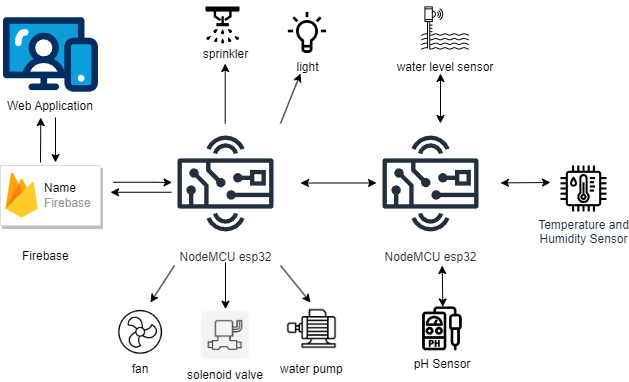

The diagram above was exported from draw.io. Its source (the exported page's mxGraphModel, read from the mxfile embedded in the PNG):
<mxGraphModel dx="1050" dy="557" grid="1" gridSize="10" guides="1" tooltips="1" connect="1" arrows="1" fold="1" page="1" pageScale="1" pageWidth="827" pageHeight="1169" math="0" shadow="0">
  <root>
    <mxCell id="0" />
    <mxCell id="1" parent="0" />
    <mxCell id="nsKCxBN0QyZnGtGtVGVD-10" value="NodeMCU esp32" style="sketch=0;outlineConnect=0;fontColor=#232F3E;gradientColor=none;strokeColor=#232F3E;fillColor=#ffffff;dashed=0;verticalLabelPosition=bottom;verticalAlign=top;align=center;html=1;fontSize=12;fontStyle=0;aspect=fixed;shape=mxgraph.aws4.resourceIcon;resIcon=mxgraph.aws4.hardware_board;" parent="1" vertex="1">
      <mxGeometry x="245" y="151" width="120" height="120" as="geometry" />
    </mxCell>
    <mxCell id="JErF8h-0gaxJAEE-yj-3-4" value="" style="endArrow=classic;startArrow=none;html=1;rounded=0;startFill=0;" parent="1" edge="1">
      <mxGeometry width="50" height="50" relative="1" as="geometry">
        <mxPoint x="192.52999999999997" y="209.76" as="sourcePoint" />
        <mxPoint x="251.52999999999997" y="210" as="targetPoint" />
        <Array as="points">
          <mxPoint x="233.24" y="209.76" />
        </Array>
      </mxGeometry>
    </mxCell>
    <mxCell id="JErF8h-0gaxJAEE-yj-3-10" value="" style="endArrow=none;startArrow=classic;html=1;rounded=0;endFill=0;" parent="1" edge="1">
      <mxGeometry width="50" height="50" relative="1" as="geometry">
        <mxPoint x="190" y="219.76" as="sourcePoint" />
        <mxPoint x="251" y="219.76" as="targetPoint" />
      </mxGeometry>
    </mxCell>
    <mxCell id="c90qg3B3Z7THFBE4nhUW-3" value="" style="strokeColor=#dddddd;shadow=1;strokeWidth=1;rounded=1;absoluteArcSize=1;arcSize=2;" parent="1" vertex="1">
      <mxGeometry x="80" y="193" width="100" height="60" as="geometry" />
    </mxCell>
    <mxCell id="c90qg3B3Z7THFBE4nhUW-4" value="&lt;font color=&quot;#000000&quot;&gt;Name&lt;/font&gt;&lt;br&gt;Firebase" style="sketch=0;dashed=0;connectable=0;html=1;fillColor=#5184F3;strokeColor=none;shape=mxgraph.gcp2.firebase;part=1;labelPosition=right;verticalLabelPosition=middle;align=left;verticalAlign=middle;spacingLeft=5;fontColor=#999999;fontSize=12;" parent="c90qg3B3Z7THFBE4nhUW-3" vertex="1">
      <mxGeometry width="32.4" height="45" relative="1" as="geometry">
        <mxPoint x="5" y="7" as="offset" />
      </mxGeometry>
    </mxCell>
    <mxCell id="cFVNWhu3IYeWMmhJNAbv-3" value="" style="verticalLabelPosition=bottom;aspect=fixed;html=1;shape=mxgraph.salesforce.web;fillColor=#000000;" parent="1" vertex="1">
      <mxGeometry x="82.53" y="44.5" width="94.94" height="75" as="geometry" />
    </mxCell>
    <mxCell id="cFVNWhu3IYeWMmhJNAbv-4" value="Firebase" style="text;whiteSpace=wrap;" parent="1" vertex="1">
      <mxGeometry x="100" y="270" width="60" height="40" as="geometry" />
    </mxCell>
    <mxCell id="cFVNWhu3IYeWMmhJNAbv-5" value="Web Application" style="text;whiteSpace=wrap;" parent="1" vertex="1">
      <mxGeometry x="85" y="119.5" width="90" height="25" as="geometry" />
    </mxCell>
    <mxCell id="JErF8h-0gaxJAEE-yj-3-16" value="Temperature and &lt;br&gt;Humidity Sensor" style="sketch=0;outlineConnect=0;fontColor=#232F3E;gradientColor=none;fillColor=#000000;strokeColor=none;dashed=0;verticalLabelPosition=bottom;verticalAlign=top;align=center;html=1;fontSize=12;fontStyle=0;aspect=fixed;pointerEvents=1;shape=mxgraph.aws4.iot_thing_temperature_humidity_sensor;" parent="1" vertex="1">
      <mxGeometry x="640" y="193" width="46" height="46" as="geometry" />
    </mxCell>
    <mxCell id="JErF8h-0gaxJAEE-yj-3-5" value="light" style="shape=image;html=1;verticalAlign=top;verticalLabelPosition=bottom;labelBackgroundColor=#ffffff;imageAspect=0;aspect=fixed;image=https://cdn1.iconfinder.com/data/icons/ui-essential-17/32/UI_Essential_Outline_1_essential-app-ui-creative-idea-lamp-128.png" parent="1" vertex="1">
      <mxGeometry x="365" y="37" width="44" height="44" as="geometry" />
    </mxCell>
    <mxCell id="aKEY3zITfeWSHBYCDP8p-2" value="" style="shape=image;verticalLabelPosition=bottom;labelBackgroundColor=default;verticalAlign=top;aspect=fixed;imageAspect=0;image=https://t3.ftcdn.net/jpg/02/16/36/94/360_F_216369473_Y7d8YD3B7vt5CWDf5R5iYRys7EKiVa8u.jpg;horizontal=1;" parent="1" vertex="1">
      <mxGeometry x="277.5" y="28" width="50" height="50" as="geometry" />
    </mxCell>
    <mxCell id="aKEY3zITfeWSHBYCDP8p-3" value="water level sensor" style="shape=image;verticalLabelPosition=bottom;labelBackgroundColor=default;verticalAlign=top;aspect=fixed;imageAspect=0;image=https://static.thenounproject.com/png/5540627-200.png;" parent="1" vertex="1">
      <mxGeometry x="500" y="31" width="50" height="50" as="geometry" />
    </mxCell>
    <mxCell id="aKEY3zITfeWSHBYCDP8p-6" value="solenoid valve" style="shape=image;verticalLabelPosition=bottom;labelBackgroundColor=default;verticalAlign=top;aspect=fixed;imageAspect=0;image=https://cdn1.vectorstock.com/i/1000x1000/66/45/solenoid-icon-black-vector-26576645.jpg;clipPath=inset(3% 1.08% 11% 1.08%);" parent="1" vertex="1">
      <mxGeometry x="277.5" y="336.74" width="55" height="52.17" as="geometry" />
    </mxCell>
    <mxCell id="aKEY3zITfeWSHBYCDP8p-7" value="fan" style="shape=image;verticalLabelPosition=bottom;labelBackgroundColor=default;verticalAlign=top;aspect=fixed;imageAspect=0;image=https://cdn-icons-png.flaticon.com/512/4551/4551810.png;" parent="1" vertex="1">
      <mxGeometry x="197" y="336.74" width="46.26" height="46.26" as="geometry" />
    </mxCell>
    <mxCell id="aKEY3zITfeWSHBYCDP8p-16" value="" style="endArrow=classic;startArrow=classic;html=1;rounded=0;endFill=1;" parent="1" edge="1">
      <mxGeometry width="50" height="50" relative="1" as="geometry">
        <mxPoint x="580" y="210.41" as="sourcePoint" />
        <mxPoint x="630" y="210" as="targetPoint" />
      </mxGeometry>
    </mxCell>
    <mxCell id="aKEY3zITfeWSHBYCDP8p-17" value="" style="endArrow=classic;startArrow=classic;html=1;rounded=0;endFill=1;entryX=0.4;entryY=0;entryDx=0;entryDy=0;entryPerimeter=0;" parent="1" edge="1">
      <mxGeometry width="50" height="50" relative="1" as="geometry">
        <mxPoint x="521.7" y="293" as="sourcePoint" />
        <mxPoint x="522.3000000000001" y="334.45" as="targetPoint" />
      </mxGeometry>
    </mxCell>
    <mxCell id="aKEY3zITfeWSHBYCDP8p-18" value="" style="endArrow=classic;startArrow=none;html=1;rounded=0;endFill=1;startFill=0;entryX=0.5;entryY=0;entryDx=0;entryDy=0;" parent="1" edge="1" target="aKEY3zITfeWSHBYCDP8p-6">
      <mxGeometry width="50" height="50" relative="1" as="geometry">
        <mxPoint x="305" y="290" as="sourcePoint" />
        <mxPoint x="287" y="334" as="targetPoint" />
      </mxGeometry>
    </mxCell>
    <mxCell id="aKEY3zITfeWSHBYCDP8p-19" value="" style="endArrow=classic;startArrow=none;html=1;rounded=0;endFill=1;startFill=0;" parent="1" edge="1">
      <mxGeometry width="50" height="50" relative="1" as="geometry">
        <mxPoint x="254" y="293" as="sourcePoint" />
        <mxPoint x="230" y="330" as="targetPoint" />
      </mxGeometry>
    </mxCell>
    <mxCell id="aKEY3zITfeWSHBYCDP8p-21" value="" style="endArrow=none;startArrow=classic;html=1;rounded=0;endFill=0;" parent="1" edge="1">
      <mxGeometry width="50" height="50" relative="1" as="geometry">
        <mxPoint x="380" y="101" as="sourcePoint" />
        <mxPoint x="360" y="151" as="targetPoint" />
      </mxGeometry>
    </mxCell>
    <mxCell id="aKEY3zITfeWSHBYCDP8p-22" value="" style="endArrow=none;startArrow=classic;html=1;rounded=0;endFill=0;" parent="1" edge="1">
      <mxGeometry width="50" height="50" relative="1" as="geometry">
        <mxPoint x="304.71" y="91" as="sourcePoint" />
        <mxPoint x="304.71" y="151" as="targetPoint" />
      </mxGeometry>
    </mxCell>
    <mxCell id="aKEY3zITfeWSHBYCDP8p-23" value="" style="endArrow=classic;startArrow=classic;html=1;rounded=0;endFill=1;" parent="1" edge="1">
      <mxGeometry width="50" height="50" relative="1" as="geometry">
        <mxPoint x="520" y="101" as="sourcePoint" />
        <mxPoint x="520" y="151" as="targetPoint" />
      </mxGeometry>
    </mxCell>
    <mxCell id="vlN57uXeM432uNahT-17-1" value="water pump" style="shape=image;verticalLabelPosition=bottom;labelBackgroundColor=default;verticalAlign=top;aspect=fixed;imageAspect=0;image=https://cdn-icons-png.flaticon.com/512/5228/5228025.png;" parent="1" vertex="1">
      <mxGeometry x="365" y="330" width="52.91" height="52.91" as="geometry" />
    </mxCell>
    <mxCell id="FAq5YDmjaBC9K5vilheD-1" value="pH Sensor" style="shape=image;verticalLabelPosition=bottom;labelBackgroundColor=default;verticalAlign=top;aspect=fixed;imageAspect=0;image=https://cdn-icons-png.flaticon.com/512/1150/1150498.png;" parent="1" vertex="1">
      <mxGeometry x="500" y="334.45" width="44" height="44" as="geometry" />
    </mxCell>
    <mxCell id="FAq5YDmjaBC9K5vilheD-2" value="" style="endArrow=classic;startArrow=none;html=1;rounded=0;endFill=1;startFill=0;" parent="1" edge="1">
      <mxGeometry width="50" height="50" relative="1" as="geometry">
        <mxPoint x="360" y="293" as="sourcePoint" />
        <mxPoint x="390" y="330" as="targetPoint" />
      </mxGeometry>
    </mxCell>
    <mxCell id="FAq5YDmjaBC9K5vilheD-4" value="sprinkler" style="text;html=1;align=center;verticalAlign=middle;resizable=0;points=[];autosize=1;strokeColor=none;fillColor=none;" parent="1" vertex="1">
      <mxGeometry x="270" y="67" width="70" height="30" as="geometry" />
    </mxCell>
    <mxCell id="aePEByD14vBpbF8RLx8i-1" value="NodeMCU esp32" style="sketch=0;outlineConnect=0;fontColor=#232F3E;gradientColor=none;strokeColor=#232F3E;fillColor=#ffffff;dashed=0;verticalLabelPosition=bottom;verticalAlign=top;align=center;html=1;fontSize=12;fontStyle=0;aspect=fixed;shape=mxgraph.aws4.resourceIcon;resIcon=mxgraph.aws4.hardware_board;" vertex="1" parent="1">
      <mxGeometry x="450" y="151" width="120" height="120" as="geometry" />
    </mxCell>
    <mxCell id="aePEByD14vBpbF8RLx8i-5" value="" style="endArrow=classic;startArrow=classic;html=1;rounded=0;endFill=1;" edge="1" parent="1">
      <mxGeometry width="50" height="50" relative="1" as="geometry">
        <mxPoint x="380" y="210.5" as="sourcePoint" />
        <mxPoint x="456" y="210.5" as="targetPoint" />
      </mxGeometry>
    </mxCell>
    <mxCell id="aePEByD14vBpbF8RLx8i-10" value="" style="endArrow=classic;html=1;rounded=0;entryX=0.392;entryY=1.023;entryDx=0;entryDy=0;entryPerimeter=0;" edge="1" parent="1" target="cFVNWhu3IYeWMmhJNAbv-5">
      <mxGeometry width="50" height="50" relative="1" as="geometry">
        <mxPoint x="120" y="190" as="sourcePoint" />
        <mxPoint x="140" y="170" as="targetPoint" />
      </mxGeometry>
    </mxCell>
    <mxCell id="aePEByD14vBpbF8RLx8i-11" value="" style="endArrow=none;html=1;rounded=0;entryX=0.399;entryY=1.033;entryDx=0;entryDy=0;entryPerimeter=0;startArrow=classic;startFill=1;endFill=0;" edge="1" parent="1">
      <mxGeometry width="50" height="50" relative="1" as="geometry">
        <mxPoint x="135" y="190" as="sourcePoint" />
        <mxPoint x="135" y="145" as="targetPoint" />
      </mxGeometry>
    </mxCell>
  </root>
</mxGraphModel>